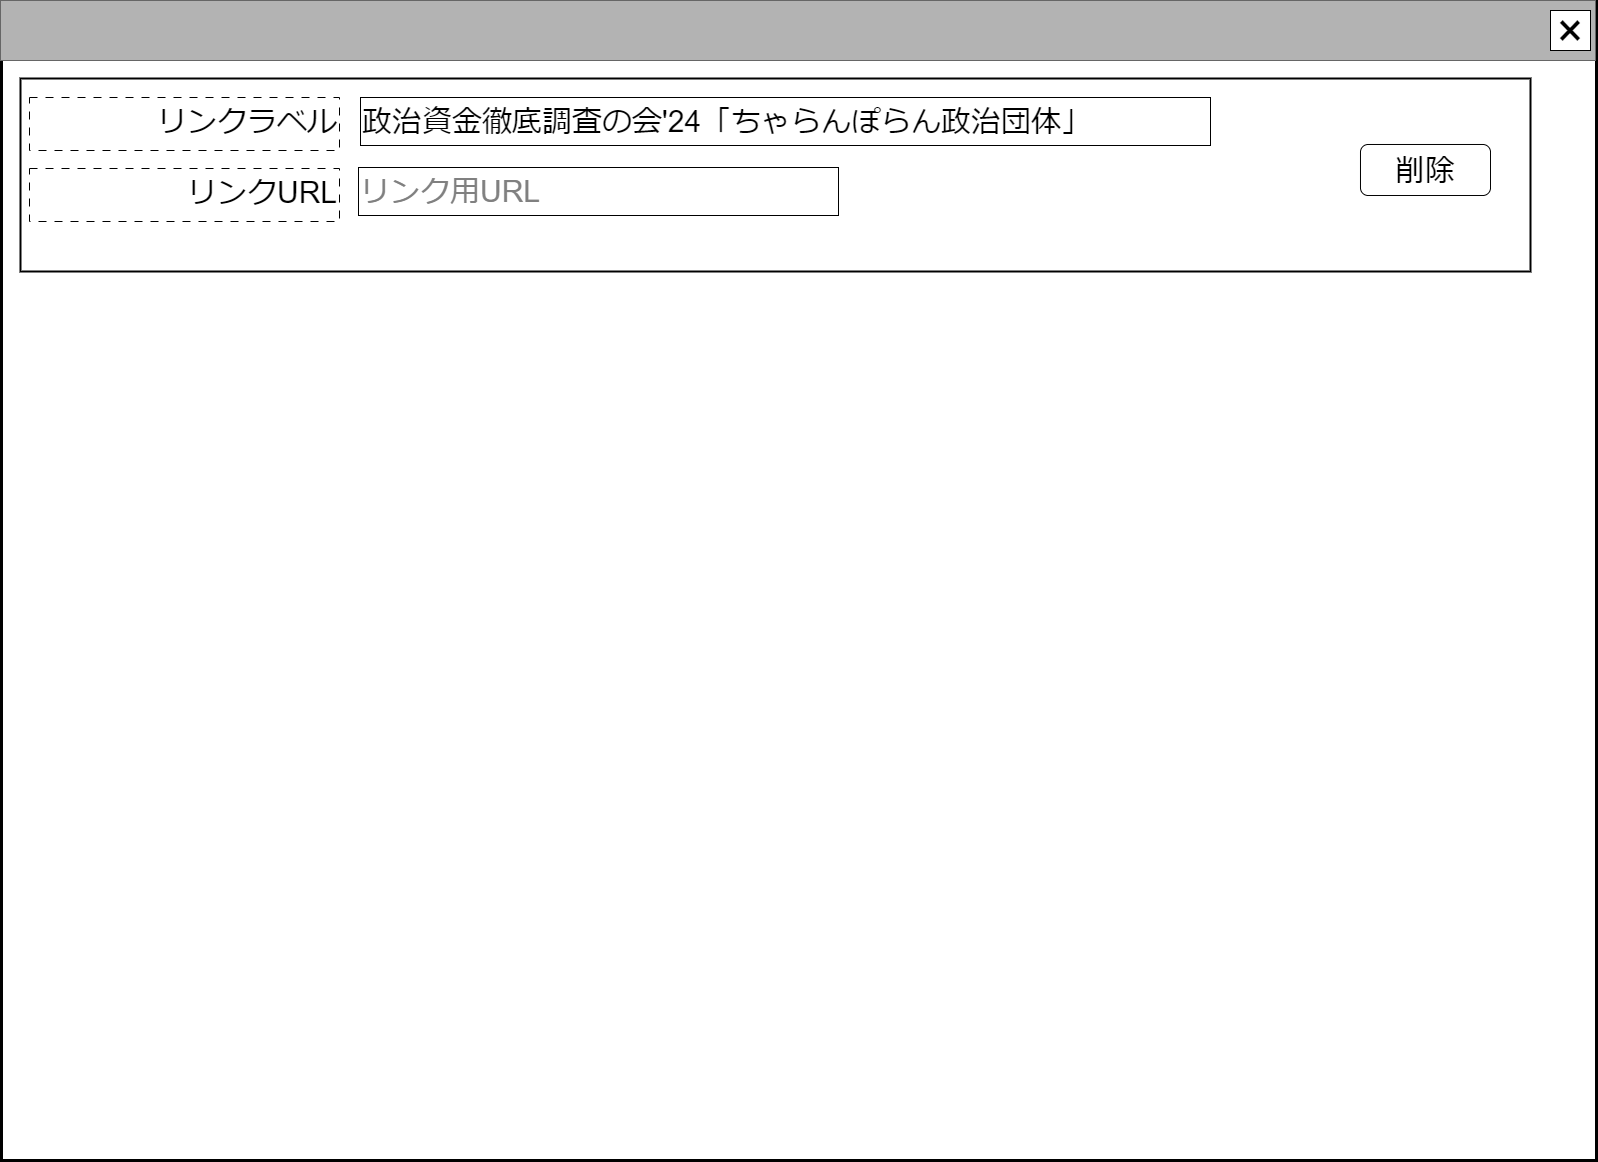

The diagram above was exported from draw.io. Its source (the exported page's mxGraphModel, read from the mxfile embedded in the PNG):
<mxGraphModel dx="2165" dy="1295" grid="1" gridSize="10" guides="1" tooltips="1" connect="1" arrows="1" fold="1" page="1" pageScale="1" pageWidth="1600" pageHeight="1200" math="0" shadow="0">
  <root>
    <mxCell id="0" />
    <mxCell id="cFaB45KztUIKXS-_cTrr-9" value="ウインドウ" style="locked=1;" parent="0" />
    <mxCell id="cFaB45KztUIKXS-_cTrr-10" value="" style="rounded=0;whiteSpace=wrap;html=1;strokeWidth=3;" parent="cFaB45KztUIKXS-_cTrr-9" vertex="1">
      <mxGeometry x="1" y="1" width="1595" height="1159" as="geometry" />
    </mxCell>
    <mxCell id="cFaB45KztUIKXS-_cTrr-11" value="" style="rounded=0;whiteSpace=wrap;html=1;fillColor=#B3B3B3;fontColor=#333333;strokeColor=#666666;" parent="cFaB45KztUIKXS-_cTrr-9" vertex="1">
      <mxGeometry width="1595" height="60" as="geometry" />
    </mxCell>
    <mxCell id="cFaB45KztUIKXS-_cTrr-12" value="&lt;font style=&quot;font-size: 48px;&quot;&gt;×&lt;/font&gt;" style="rounded=0;whiteSpace=wrap;html=1;" parent="cFaB45KztUIKXS-_cTrr-9" vertex="1">
      <mxGeometry x="1550" y="10" width="40" height="40" as="geometry" />
    </mxCell>
    <mxCell id="cFaB45KztUIKXS-_cTrr-14" value="名称未設定レイヤ" style="" parent="0" />
    <mxCell id="LuSG3avCVRSMw34TRjUb-14" value="" style="rounded=0;whiteSpace=wrap;html=1;strokeWidth=2;" parent="cFaB45KztUIKXS-_cTrr-14" vertex="1">
      <mxGeometry x="20" y="78" width="1510" height="193" as="geometry" />
    </mxCell>
    <mxCell id="tZvU9d8wPMiUrcv0yISu-6" value="&lt;span style=&quot;font-size: 30px;&quot;&gt;リンクラベル&lt;br&gt;&lt;/span&gt;" style="rounded=0;whiteSpace=wrap;html=1;align=right;dashed=1;dashPattern=8 8;verticalAlign=top;" parent="cFaB45KztUIKXS-_cTrr-14" vertex="1">
      <mxGeometry x="29" y="97" width="310" height="53" as="geometry" />
    </mxCell>
    <mxCell id="tZvU9d8wPMiUrcv0yISu-7" value="&lt;span style=&quot;font-size: 30px;&quot;&gt;&lt;font color=&quot;#808080&quot;&gt;リンク用URL&lt;/font&gt;&lt;br&gt;&lt;/span&gt;" style="rounded=0;whiteSpace=wrap;html=1;align=left;" parent="cFaB45KztUIKXS-_cTrr-14" vertex="1">
      <mxGeometry x="358" y="167" width="480" height="48" as="geometry" />
    </mxCell>
    <mxCell id="LuSG3avCVRSMw34TRjUb-8" value="&lt;span style=&quot;font-size: 30px;&quot;&gt;政治資金徹底調査の会'24「ちゃらんぽらん政治団体」&lt;br&gt;&lt;/span&gt;" style="rounded=0;whiteSpace=wrap;html=1;align=left;" parent="cFaB45KztUIKXS-_cTrr-14" vertex="1">
      <mxGeometry x="360" y="97" width="850" height="48" as="geometry" />
    </mxCell>
    <mxCell id="LuSG3avCVRSMw34TRjUb-9" value="&lt;span style=&quot;font-size: 30px;&quot;&gt;リンクURL&lt;br&gt;&lt;/span&gt;" style="rounded=0;whiteSpace=wrap;html=1;align=right;dashed=1;dashPattern=8 8;verticalAlign=top;" parent="cFaB45KztUIKXS-_cTrr-14" vertex="1">
      <mxGeometry x="29" y="168" width="310" height="53" as="geometry" />
    </mxCell>
    <mxCell id="LuSG3avCVRSMw34TRjUb-15" value="&lt;span style=&quot;font-size: 30px;&quot;&gt;削除&lt;/span&gt;" style="rounded=1;whiteSpace=wrap;html=1;" parent="cFaB45KztUIKXS-_cTrr-14" vertex="1">
      <mxGeometry x="1360" y="144" width="130" height="51" as="geometry" />
    </mxCell>
  </root>
</mxGraphModel>